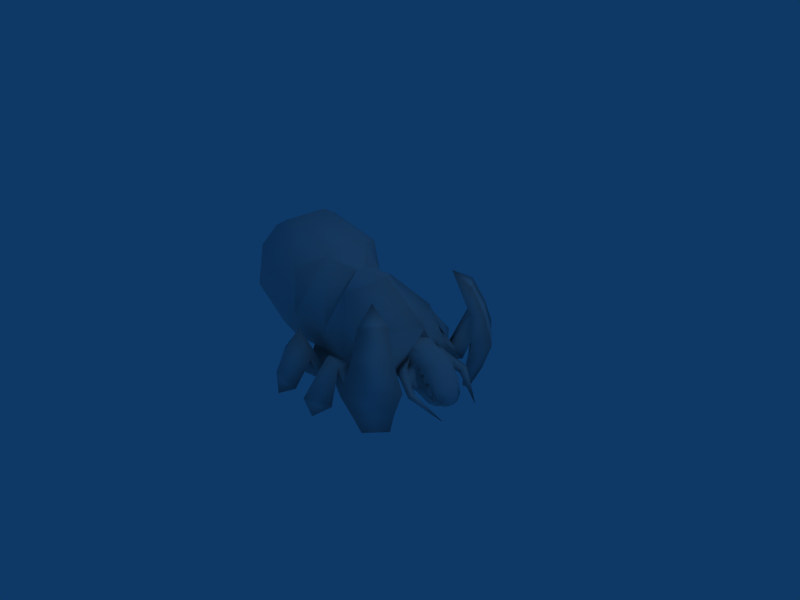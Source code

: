 # Source: granger.blend  (saved by Blender 2.45.0; exported with 4.5.12 LTS)
import bpy
from mathutils import Matrix  # noqa: F401  (used for matrix-valued properties, if any)

bpy.ops.wm.read_factory_settings(use_empty=True)
scene = bpy.context.scene
scene.name = 'Scene'

# ---- collections
col_collection_1 = bpy.data.collections.new('Collection 1'); scene.collection.children.link(col_collection_1)

# ---- materials (node trees are filled in below, after node groups)
mat_no_texture = bpy.data.materials.new('no_texture')
mat_no_texture.alpha_threshold = 0.0
mat_no_texture.roughness = 0.5
mat_no_texture.line_color = (0.0, 0.0, 0.0, 1.0)

# ---- material node trees

# ---- world
world_world = bpy.data.worlds.new('World'); scene.world = world_world
world_world.color = (0.05656, 0.2208, 0.4)
world_world.use_sun_shadow = False
world_world.sun_shadow_jitter_overblur = 0.0
world_world.cycles.sampling_method = 'MANUAL'
world_world.cycles.sample_map_resolution = 256

# ---- cameras
cam_camera = bpy.data.cameras.new('Camera')
cam_camera.passepartout_alpha = 0.2
cam_camera.clip_end = 100.0
cam_camera.lens = 35.0
cam_camera.ortho_scale = 7.314
cam_camera.show_passepartout = False
cam_camera.show_safe_areas = True
cam_camera.dof.focus_distance = 0.0
cam_camera.dof.aperture_fstop = 128.0

# ---- lights
light_spot = bpy.data.lights.new('Spot', 'POINT')
light_spot.transmission_factor = 0.0
light_spot.cutoff_distance = 30.0
light_spot.energy = 100.0
light_spot.shadow_buffer_clip_start = 1.001
light_spot.shadow_soft_size = 1.0
light_spot.shadow_maximum_resolution = 0.006
light_spot.use_absolute_resolution = True
light_spot.cycles.use_multiple_importance_sampling = False

# ---- meshes
me_builder = bpy.data.meshes.new('builder')
me_builder.from_pydata([(0.0, -4.109, -0.4219), (-13.25, -5.812, 6.156), (-20.52, -5.719, 2.578), (15.56, -12.23, -20.83), (16.83, -12.42, -20.83), (13.7, -14.39, -20.83), (13.86, -15.83, -20.83), (12.81, -11.94, 0.5781), (16.83, -12.42, -1.703), (13.86, -15.83, -1.703), (16.55, -12.44, -16.03), (18.95, -13.42, -16.03), (14.72, -18.28, -16.03), (13.88, -15.52, -16.03), (17.42, -12.02, -11.25), (20.81, -13.34, -11.25), (14.62, -20.42, -11.25), (13.5, -16.52, -11.25), (16.55, -12.44, -6.484), (18.95, -13.42, -6.484), (14.72, -18.28, -6.484), (13.88, -15.52, -6.484), (15.69, -11.83, -15.19), (13.05, -12.64, -15.19), (14.02, -11.56, -13.2), (12.22, -12.12, -13.2), (13.2, -9.672, -15.66), (13.38, -9.938, -12.05), (10.33, -10.42, -9.406), (8.266, -11.27, -9.344), (8.328, -11.23, -7.219), (3.453, -9.766, -8.672), (1.625, -8.266, -2.609), (2.844, -9.281, -14.81), (-0.5312, -11.19, -9.156), (6.797, -12.69, -19.03), (6.875, -11.67, -12.77), (4.188, -12.45, -19.62), (4.25, -11.62, -17.19), (6.906, -14.5, -12.41), (5.172, -14.83, -10.55), (5.141, -14.08, -14.77), (3.281, -14.16, -12.22), (7.625, -16.8, -18.47), (4.672, -20.16, -16.61), (4.641, -18.69, -20.83), (1.438, -16.47, -18.28), (-6.078, -9.391, -15.2), (-6.219, -13.08, -7.797), (-9.188, -10.75, -14.23), (-15.2, -13.02, -6.328), (-13.23, -10.72, -12.78), (-1.688, -12.44, -18.94), (-1.594, -11.05, -17.11), (-5.328, -12.84, -18.98), (-5.219, -11.02, -16.45), (-0.1719, -14.75, -13.67), (-3.109, -14.52, -8.906), (-3.594, -14.52, -13.72), (-7.297, -14.84, -13.94), (-1.531, -17.34, -18.94), (-4.469, -18.97, -16.2), (-4.953, -18.61, -20.83), (-7.016, -16.66, -18.06), (-6.625, -12.0, 0.2188), (-12.83, -13.09, -2.172), (-18.25, -10.58, 0.75), (-19.66, -11.14, -7.234), (-18.3, -8.516, -11.77), (-3.766, -7.656, 1.953), (-3.75, 1.422, 1.953), (0.0, -2.125, -0.4062), (-20.69, -4.047, -12.98), (-22.75, -6.016, -6.453), (-13.72, -8.938, 4.453), (9.312, -3.938, -14.02), (13.34, -4.906, -13.33), (14.28, -5.344, -15.06), (15.89, -5.406, -16.81), (18.39, -5.359, -17.89), (18.7, -5.359, -11.06), (20.5, -5.453, -14.25), (14.3, -5.672, -11.78), (20.02, -3.75, -18.42), (19.53, -4.734, -18.22), (18.02, -4.719, -14.81), (16.42, -4.656, -12.95), (15.95, -4.875, -9.719), (21.73, -4.188, -17.41), (21.05, -5.484, -16.69), (19.3, -5.578, -14.47), (20.62, -3.781, -17.67), (20.66, -5.109, -16.61), (15.08, -5.656, -10.78), (19.66, -5.906, -14.36), (17.12, -5.891, -11.86), (20.84, -4.188, -18.02), (19.86, -5.578, -16.86), (17.33, -5.969, -15.44), (16.47, -5.578, -14.12), (15.88, -5.703, -12.12), (16.02, -5.5, -11.72), (19.48, -4.75, -14.7), (19.81, -4.766, -15.53), (19.62, -5.344, -15.36), (19.2, -5.578, -14.94), (18.81, -5.328, -14.5), (18.67, -4.719, -14.33), (19.44, -4.75, -16.34), (19.17, -5.578, -16.11), (18.61, -5.891, -15.5), (18.05, -5.531, -14.89), (17.83, -4.703, -14.66), (18.61, -4.734, -16.67), (18.42, -5.312, -16.5), (18.02, -5.531, -16.06), (17.61, -5.281, -15.66), (17.47, -4.688, -15.45), (17.8, -4.703, -16.31), (18.0, -4.953, -13.08), (18.41, -4.969, -13.53), (18.23, -5.344, -13.47), (17.89, -5.516, -13.3), (17.53, -5.328, -13.09), (17.41, -4.938, -13.0), (18.38, -4.969, -14.14), (18.16, -5.516, -14.05), (17.64, -5.734, -13.8), (17.16, -5.484, -13.55), (17.0, -4.922, -13.41), (17.2, -4.375, -13.5), (17.92, -4.969, -14.55), (17.78, -5.344, -14.47), (17.42, -5.484, -14.31), (17.09, -5.328, -14.14), (16.95, -4.922, -14.05), (17.12, -4.547, -14.11), (17.81, -4.562, -14.47), (17.34, -4.938, -14.5), (16.58, -5.562, -12.88), (16.88, -5.391, -12.58), (16.98, -5.406, -12.88), (16.88, -5.422, -13.19), (16.61, -5.406, -13.3), (16.31, -5.375, -13.16), (16.19, -5.391, -12.84), (16.31, -5.375, -12.55), (16.59, -5.391, -12.44), (17.0, -4.984, -12.42), (17.19, -5.0, -12.88), (17.02, -4.984, -13.3), (16.61, -4.984, -13.45), (16.23, -4.969, -13.27), (16.06, -4.969, -12.83), (16.19, -4.969, -12.39), (16.59, -4.969, -12.22), (17.02, -4.578, -12.84), (16.91, -4.578, -13.14), (16.64, -4.562, -13.25), (15.27, -8.547, -13.5), (16.28, -7.641, -14.59), (15.47, -8.516, -12.88), (16.94, -7.594, -14.25), (16.53, -7.891, -13.34), (15.44, -7.422, -12.52), (14.88, -6.75, -13.12), (13.66, -7.719, -13.39), (14.67, -7.781, -11.98), (15.12, -6.734, -11.83), (14.08, -6.734, -12.02), (14.91, -5.984, -10.34), (18.2, -9.672, -15.05), (17.8, -8.562, -15.56), (18.42, -9.656, -14.44), (18.17, -8.188, -15.09), (18.41, -8.719, -14.47), (23.2, -6.891, -18.42), (11.36, -5.141, -12.91), (11.62, -5.391, -10.53), (12.2, -5.188, -7.562), (11.89, -5.406, -9.203), (10.69, -3.0, -10.55), (15.06, -2.969, -6.375), (6.344, -3.047, 0.01562), (2.938, -3.062, -17.36), (-4.25, -3.094, -18.19), (-10.47, -3.094, -18.03), (-13.25, -0.1875, 6.156), (-15.55, -3.094, -16.66), (-20.52, -0.4688, 2.578), (-18.8, -3.094, -14.88), (15.56, 6.031, -20.83), (16.83, 6.219, -20.83), (13.7, 8.188, -20.83), (13.86, 9.625, -20.83), (12.81, 5.734, 0.5781), (16.83, 6.219, -1.703), (13.86, 9.625, -1.703), (16.55, 6.234, -16.03), (18.95, 7.219, -16.03), (14.72, 12.08, -16.03), (13.88, 9.312, -16.03), (17.42, 5.812, -11.25), (20.81, 7.125, -11.25), (14.62, 14.22, -11.25), (13.5, 10.31, -11.25), (16.55, 6.234, -6.484), (18.95, 7.219, -6.484), (14.72, 12.08, -6.484), (13.88, 9.312, -6.484), (15.69, 5.625, -15.19), (13.05, 6.438, -15.19), (14.02, 5.359, -13.2), (12.22, 5.922, -13.2), (13.2, 3.469, -15.66), (13.38, 3.734, -12.05), (10.33, 4.203, -9.406), (8.266, 5.062, -9.344), (8.203, 5.172, -7.203), (3.344, 3.625, -8.656), (1.547, 2.094, -2.609), (2.75, 3.141, -14.81), (-0.6406, 4.984, -9.141), (6.797, 6.484, -19.03), (6.875, 5.469, -12.77), (4.188, 6.25, -19.62), (4.25, 5.422, -17.19), (6.906, 8.297, -12.41), (5.172, 8.625, -10.55), (5.141, 7.875, -14.77), (3.281, 7.953, -12.22), (7.625, 10.59, -18.47), (4.672, 13.95, -16.61), (4.641, 12.48, -20.83), (1.438, 10.27, -18.28), (-6.078, 3.172, -15.2), (-6.219, 6.875, -7.797), (-9.188, 4.547, -14.23), (-15.2, 6.812, -6.328), (-13.23, 4.5, -12.78), (-1.688, 6.219, -18.94), (-1.594, 4.828, -17.11), (-5.328, 6.641, -18.98), (-5.219, 4.812, -16.45), (-0.1719, 8.531, -13.69), (-3.109, 8.297, -8.906), (-3.594, 8.312, -13.72), (-7.297, 8.641, -13.94), (-1.531, 11.12, -18.94), (-4.469, 12.77, -16.2), (-4.953, 12.41, -20.83), (-7.0, 10.45, -18.06), (-6.625, 5.797, 0.2188), (-12.83, 6.875, -2.172), (-18.25, 4.375, 0.75), (-19.66, 4.938, -7.234), (-18.3, 2.312, -11.77), (-20.69, -2.047, -12.98), (-22.75, -0.0625, -6.453), (-13.72, 2.719, 4.453), (-21.05, -3.094, 2.688), (11.77, -2.984, -13.8), (9.297, -2.078, -14.02), (8.797, -3.016, -14.64), (13.36, -1.016, -13.36), (13.27, -2.953, -13.7), (14.38, -0.5938, -15.09), (14.52, -2.969, -15.09), (15.98, -0.625, -16.84), (15.97, -3.016, -16.81), (18.47, -0.7656, -17.92), (18.19, -3.062, -18.14), (18.8, -0.7031, -11.09), (20.59, -0.7188, -14.28), (14.33, -0.2656, -11.81), (19.95, -3.094, -18.42), (20.03, -2.438, -18.42), (19.59, -1.453, -18.23), (18.08, -1.344, -14.83), (16.47, -1.312, -12.95), (15.97, -1.062, -9.734), (16.38, -2.984, -9.25), (21.77, -2.047, -17.42), (21.12, -0.7344, -16.72), (19.39, -0.5469, -14.5), (20.75, -3.109, -18.05), (20.64, -2.422, -17.67), (20.73, -1.078, -16.64), (15.11, -0.2812, -10.8), (18.47, -3.016, -9.828), (20.5, -3.062, -12.61), (21.03, -3.094, -13.83), (22.02, -3.109, -15.19), (21.86, -3.125, -17.5), (19.77, -0.2344, -14.41), (17.22, -0.1094, -11.88), (20.89, -2.031, -18.03), (19.95, -0.5938, -16.89), (17.44, -0.09375, -15.47), (16.56, -0.4375, -14.14), (15.94, -0.25, -12.14), (16.06, -0.4531, -11.73), (19.55, -1.375, -14.72), (19.88, -1.375, -15.55), (19.72, -0.7969, -15.38), (19.3, -0.5469, -14.97), (18.91, -0.7812, -14.53), (18.73, -1.375, -14.36), (19.5, -1.391, -16.38), (19.27, -0.5469, -16.14), (18.7, -0.2031, -15.53), (18.14, -0.5469, -14.92), (17.89, -1.359, -14.67), (18.67, -1.391, -16.69), (18.5, -0.7969, -16.52), (18.11, -0.5625, -16.09), (17.7, -0.7969, -15.67), (17.53, -1.375, -15.48), (17.86, -1.375, -16.33), (18.06, -1.094, -13.09), (18.47, -1.109, -13.55), (18.31, -0.7188, -13.48), (17.98, -0.5469, -13.33), (17.61, -0.7031, -13.11), (17.47, -1.078, -13.02), (18.45, -1.109, -14.17), (18.23, -0.5469, -14.08), (17.75, -0.3125, -13.83), (17.25, -0.5312, -13.58), (17.06, -1.094, -13.42), (17.25, -1.641, -13.52), (18.0, -1.094, -14.56), (17.86, -0.7188, -14.5), (17.52, -0.5625, -14.34), (17.17, -0.7031, -14.17), (17.02, -1.094, -14.06), (17.17, -1.484, -14.12), (17.86, -1.5, -14.48), (17.42, -1.109, -14.53), (16.66, -0.4219, -12.89), (16.94, -0.5938, -12.59), (17.06, -0.5938, -12.89), (16.95, -0.5938, -13.2), (16.67, -0.5938, -13.31), (16.38, -0.5938, -13.17), (16.25, -0.5781, -12.86), (16.38, -0.5938, -12.56), (16.66, -0.5938, -12.44), (17.06, -1.016, -12.42), (17.25, -1.016, -12.89), (17.08, -1.016, -13.31), (16.67, -1.0, -13.47), (16.28, -1.016, -13.28), (16.11, -1.0, -12.84), (16.23, -1.0, -12.39), (16.62, -1.0, -12.23), (17.06, -1.422, -12.86), (16.95, -1.422, -13.16), (16.69, -1.422, -13.27), (15.47, 2.578, -13.56), (16.45, 1.609, -14.66), (15.67, 2.531, -12.95), (17.09, 1.547, -14.3), (16.7, 1.875, -13.41), (15.59, 1.453, -12.58), (15.02, 0.7969, -13.17), (14.03, 1.734, -12.34), (14.86, 1.844, -12.05), (15.23, 0.7812, -11.86), (14.14, 0.7969, -12.06), (14.92, 0.03125, -10.38), (18.44, 3.562, -15.12), (18.0, 2.469, -15.62), (18.66, 3.547, -14.53), (18.36, 2.078, -15.16), (18.61, 2.625, -14.55), (23.34, 0.5625, -18.47), (11.34, -0.8594, -12.88), (11.11, -3.0, -12.95), (11.58, -0.6094, -10.53), (12.17, -0.8125, -7.562), (12.27, -3.0, -7.25), (11.86, -0.5938, -9.203)], [], [(6, 5, 3), (3, 4, 6), (9, 8, 7), (11, 4, 3), (3, 10, 11), (15, 11, 10), (10, 14, 15), (19, 15, 14), (14, 18, 19), (8, 19, 18), (18, 7, 8), (12, 6, 4), (4, 11, 12), (16, 12, 11), (11, 15, 16), (20, 16, 15), (15, 19, 20), (9, 20, 19), (19, 8, 9), (13, 5, 6), (6, 12, 13), (17, 13, 12), (12, 16, 17), (21, 17, 16), (16, 20, 21), (7, 21, 20), (20, 9, 7), (10, 3, 5), (5, 13, 10), (14, 10, 13), (13, 17, 14), (0, 69, 34), (32, 0, 34), (7, 18, 21), (24, 18, 14), (14, 22, 24), (23, 17, 21), (21, 25, 23), (22, 14, 17), (17, 23, 22), (25, 21, 18), (18, 24, 25), (26, 22, 23), (23, 75, 261), (261, 26, 23), (27, 24, 22), (22, 26, 27), (28, 25, 24), (24, 27, 28), (75, 23, 25), (25, 28, 75), (181, 26, 261), (72, 68, 67), (182, 27, 26), (26, 181, 182), (30, 28, 27), (27, 182, 30), (29, 75, 28), (28, 30, 29), (32, 30, 182), (182, 183, 32), (31, 29, 30), (30, 32, 31), (45, 43, 44), (44, 46, 45), (33, 29, 31), (31, 34, 33), (38, 33, 184), (184, 37, 38), (35, 263, 29), (29, 36, 35), (37, 184, 263), (263, 35, 37), (36, 29, 33), (33, 38, 36), (39, 35, 36), (36, 40, 39), (41, 37, 35), (35, 39, 41), (42, 38, 37), (37, 41, 42), (40, 36, 38), (38, 42, 40), (44, 39, 40), (39, 44, 43), (43, 41, 39), (41, 43, 45), (46, 42, 41), (41, 45, 46), (44, 40, 42), (42, 46, 44), (62, 60, 61), (61, 63, 62), (2, 66, 74), (47, 33, 34), (67, 73, 72), (183, 0, 32), (34, 31, 32), (186, 185, 47), (47, 49, 186), (49, 47, 34), (34, 48, 49), (188, 186, 49), (49, 51, 188), (65, 74, 66), (50, 49, 48), (49, 50, 51), (52, 184, 33), (33, 53, 52), (54, 185, 184), (184, 52, 54), (55, 47, 185), (185, 54, 55), (53, 33, 47), (47, 55, 53), (56, 52, 53), (53, 57, 56), (58, 54, 52), (52, 56, 58), (59, 55, 54), (54, 58, 59), (57, 53, 55), (55, 59, 57), (61, 56, 57), (56, 61, 60), (60, 58, 56), (58, 60, 62), (63, 59, 58), (58, 62, 63), (61, 57, 59), (59, 63, 61), (69, 48, 34), (65, 48, 64), (50, 48, 65), (65, 64, 74), (65, 66, 50), (190, 188, 51), (51, 68, 72), (67, 51, 50), (51, 67, 68), (67, 50, 66), (72, 257, 190), (71, 0, 183), (69, 71, 70), (69, 0, 71), (258, 72, 73), (73, 260, 258), (70, 1, 69), (1, 70, 187), (187, 260, 1), (72, 190, 51), (260, 73, 2), (69, 64, 48), (74, 64, 1), (69, 1, 64), (1, 2, 74), (2, 1, 260), (263, 261, 75), (263, 75, 29), (77, 76, 267), (265, 267, 76), (78, 77, 269), (267, 269, 77), (79, 78, 271), (269, 271, 78), (289, 80, 290), (290, 80, 81), (81, 291, 290), (89, 292, 81), (291, 81, 292), (281, 87, 289), (80, 289, 87), (271, 275, 83), (79, 271, 84), (83, 84, 271), (83, 275, 91), (285, 91, 275), (293, 88, 285), (96, 285, 88), (84, 83, 92), (91, 92, 83), (88, 89, 96), (88, 293, 292), (292, 89, 88), (85, 86, 98), (99, 98, 86), (99, 86, 100), (92, 90, 97), (90, 85, 97), (86, 85, 95), (90, 95, 85), (100, 86, 101), (95, 101, 86), (93, 95, 87), (94, 89, 81), (95, 94, 80), (81, 80, 94), (87, 95, 80), (89, 92, 96), (94, 95, 90), (101, 95, 93), (96, 91, 285), (90, 92, 94), (92, 89, 94), (84, 92, 97), (78, 79, 98), (98, 79, 97), (79, 84, 97), (98, 97, 85), (82, 100, 93), (101, 93, 100), (105, 104, 102), (106, 105, 102), (108, 103, 109), (104, 109, 103), (109, 104, 110), (105, 110, 104), (110, 105, 111), (106, 111, 105), (111, 106, 112), (107, 112, 106), (113, 108, 114), (109, 114, 108), (114, 109, 115), (110, 115, 109), (115, 110, 116), (111, 116, 110), (116, 111, 117), (112, 117, 111), (113, 114, 118), (114, 115, 118), (115, 116, 118), (116, 117, 118), (121, 120, 119), (122, 121, 119), (123, 122, 119), (124, 123, 119), (125, 120, 126), (121, 126, 120), (126, 121, 127), (122, 127, 121), (127, 122, 128), (123, 128, 122), (128, 123, 129), (124, 129, 123), (131, 125, 132), (126, 132, 125), (132, 126, 133), (127, 133, 126), (133, 127, 134), (128, 134, 127), (134, 128, 135), (129, 135, 128), (135, 129, 136), (130, 136, 129), (131, 132, 138), (132, 133, 138), (133, 134, 138), (134, 135, 138), (137, 131, 138), (141, 140, 139), (142, 141, 139), (143, 142, 139), (144, 143, 139), (145, 144, 139), (146, 145, 139), (147, 146, 139), (140, 147, 139), (148, 140, 149), (141, 149, 140), (149, 141, 150), (142, 150, 141), (150, 142, 151), (143, 151, 142), (151, 143, 152), (144, 152, 143), (152, 144, 153), (145, 153, 144), (153, 145, 154), (146, 154, 145), (154, 146, 155), (147, 155, 146), (155, 147, 148), (140, 148, 147), (156, 149, 157), (150, 157, 149), (157, 150, 158), (151, 158, 150), (76, 77, 165), (165, 77, 159), (77, 160, 159), (160, 77, 78), (82, 76, 164), (165, 164, 76), (78, 98, 160), (162, 160, 98), (99, 100, 162), (163, 162, 100), (162, 98, 99), (161, 163, 164), (164, 163, 82), (163, 100, 82), (159, 161, 166), (167, 166, 161), (165, 159, 169), (166, 169, 159), (164, 165, 168), (169, 168, 165), (161, 164, 167), (168, 167, 164), (170, 166, 167), (170, 169, 166), (170, 168, 169), (170, 167, 168), (159, 160, 171), (172, 171, 160), (161, 159, 173), (171, 173, 159), (160, 162, 172), (174, 172, 162), (163, 161, 175), (173, 175, 161), (162, 163, 174), (175, 174, 163), (176, 171, 172), (176, 173, 171), (176, 172, 174), (176, 175, 173), (176, 174, 175), (265, 76, 378), (177, 378, 76), (76, 82, 177), (178, 177, 82), (87, 281, 179), (381, 179, 281), (93, 87, 180), (179, 180, 87), (82, 93, 178), (180, 178, 93), (72, 258, 257), (2, 73, 66), (73, 67, 66), (92, 91, 96), (194, 191, 193), (191, 194, 192), (197, 195, 196), (199, 191, 192), (191, 199, 198), (203, 198, 199), (198, 203, 202), (207, 202, 203), (202, 207, 206), (196, 206, 207), (206, 196, 195), (200, 192, 194), (192, 200, 199), (204, 199, 200), (199, 204, 203), (208, 203, 204), (203, 208, 207), (197, 207, 208), (207, 197, 196), (201, 194, 193), (194, 201, 200), (205, 200, 201), (200, 205, 204), (209, 204, 205), (204, 209, 208), (195, 208, 209), (208, 195, 197), (198, 193, 191), (193, 198, 201), (202, 201, 198), (201, 202, 205), (71, 222, 70), (222, 71, 220), (195, 209, 206), (212, 202, 206), (202, 212, 210), (211, 209, 205), (209, 211, 213), (210, 205, 202), (205, 210, 211), (213, 206, 209), (206, 213, 212), (214, 211, 210), (211, 214, 261), (261, 262, 211), (215, 210, 212), (210, 215, 214), (216, 212, 213), (212, 216, 215), (262, 213, 211), (213, 262, 216), (181, 261, 214), (257, 255, 256), (182, 214, 215), (214, 182, 181), (218, 215, 216), (215, 218, 182), (217, 216, 262), (216, 217, 218), (220, 182, 218), (182, 220, 183), (219, 218, 217), (218, 219, 220), (233, 232, 231), (232, 233, 234), (221, 219, 217), (219, 221, 222), (226, 184, 221), (184, 226, 225), (223, 217, 263), (217, 223, 224), (225, 263, 184), (263, 225, 223), (224, 221, 217), (221, 224, 226), (227, 224, 223), (224, 227, 228), (229, 223, 225), (223, 229, 227), (230, 225, 226), (225, 230, 229), (228, 226, 224), (226, 228, 230), (232, 228, 227), (227, 231, 232), (231, 227, 229), (229, 233, 231), (234, 229, 230), (229, 234, 233), (232, 230, 228), (230, 232, 234), (250, 249, 248), (249, 250, 251), (189, 259, 254), (235, 222, 221), (255, 257, 258), (183, 220, 71), (222, 220, 219), (186, 235, 185), (235, 186, 237), (237, 222, 235), (222, 237, 236), (188, 237, 186), (237, 188, 239), (253, 254, 259), (238, 236, 237), (237, 239, 238), (240, 221, 184), (221, 240, 241), (242, 184, 185), (184, 242, 240), (243, 185, 235), (185, 243, 242), (241, 235, 221), (235, 241, 243), (244, 241, 240), (241, 244, 245), (246, 240, 242), (240, 246, 244), (247, 242, 243), (242, 247, 246), (245, 243, 241), (243, 245, 247), (249, 245, 244), (244, 248, 249), (248, 244, 246), (246, 250, 248), (251, 246, 247), (246, 251, 250), (249, 247, 245), (247, 249, 251), (70, 222, 236), (253, 252, 236), (238, 253, 236), (253, 259, 252), (253, 238, 254), (190, 239, 188), (239, 257, 256), (255, 238, 239), (239, 256, 255), (255, 254, 238), (257, 239, 190), (260, 189, 258), (70, 236, 252), (259, 187, 252), (70, 252, 187), (187, 259, 189), (189, 260, 187), (263, 262, 261), (263, 217, 262), (266, 267, 264), (265, 264, 267), (268, 269, 266), (267, 266, 269), (270, 271, 268), (269, 268, 271), (289, 290, 272), (290, 273, 272), (273, 290, 291), (283, 273, 292), (291, 292, 273), (281, 289, 280), (272, 280, 289), (271, 276, 275), (270, 277, 271), (276, 271, 277), (276, 286, 275), (285, 275, 286), (293, 285, 282), (296, 282, 285), (277, 287, 276), (286, 276, 287), (282, 296, 283), (282, 292, 293), (292, 282, 283), (278, 298, 279), (299, 279, 298), (299, 300, 279), (287, 297, 284), (284, 297, 278), (279, 295, 278), (284, 278, 295), (300, 301, 279), (295, 279, 301), (288, 280, 295), (294, 273, 283), (295, 272, 294), (273, 294, 272), (280, 272, 295), (283, 296, 287), (294, 284, 295), (301, 288, 295), (296, 285, 286), (284, 294, 287), (287, 294, 283), (277, 297, 287), (268, 298, 270), (298, 297, 270), (270, 297, 277), (298, 278, 297), (274, 288, 300), (301, 300, 288), (305, 302, 304), (306, 302, 305), (308, 309, 303), (304, 303, 309), (309, 310, 304), (305, 304, 310), (310, 311, 305), (306, 305, 311), (311, 312, 306), (307, 306, 312), (313, 314, 308), (309, 308, 314), (314, 315, 309), (310, 309, 315), (315, 316, 310), (311, 310, 316), (316, 317, 311), (312, 311, 317), (313, 318, 314), (314, 318, 315), (315, 318, 316), (316, 318, 317), (321, 319, 320), (322, 319, 321), (323, 319, 322), (324, 319, 323), (325, 326, 320), (321, 320, 326), (326, 327, 321), (322, 321, 327), (327, 328, 322), (323, 322, 328), (328, 329, 323), (324, 323, 329), (331, 332, 325), (326, 325, 332), (332, 333, 326), (327, 326, 333), (333, 334, 327), (328, 327, 334), (334, 335, 328), (329, 328, 335), (335, 336, 329), (330, 329, 336), (331, 338, 332), (332, 338, 333), (333, 338, 334), (334, 338, 335), (337, 338, 331), (341, 339, 340), (342, 339, 341), (343, 339, 342), (344, 339, 343), (345, 339, 344), (346, 339, 345), (347, 339, 346), (340, 339, 347), (348, 349, 340), (341, 340, 349), (349, 350, 341), (342, 341, 350), (350, 351, 342), (343, 342, 351), (351, 352, 343), (344, 343, 352), (352, 353, 344), (345, 344, 353), (353, 354, 345), (346, 345, 354), (354, 355, 346), (347, 346, 355), (355, 348, 347), (340, 347, 348), (356, 357, 349), (350, 349, 357), (357, 358, 350), (351, 350, 358), (264, 365, 266), (365, 359, 266), (266, 359, 360), (360, 268, 266), (274, 364, 264), (365, 264, 364), (268, 360, 298), (362, 298, 360), (299, 362, 300), (363, 300, 362), (362, 299, 298), (361, 364, 363), (364, 274, 363), (363, 274, 300), (359, 366, 361), (367, 361, 366), (365, 369, 359), (366, 359, 369), (364, 368, 365), (369, 365, 368), (361, 367, 364), (368, 364, 367), (370, 367, 366), (370, 366, 369), (370, 369, 368), (370, 368, 367), (359, 371, 360), (372, 360, 371), (361, 373, 359), (371, 359, 373), (360, 372, 362), (374, 362, 372), (363, 375, 361), (373, 361, 375), (362, 374, 363), (375, 363, 374), (376, 372, 371), (376, 371, 373), (376, 374, 372), (376, 373, 375), (376, 375, 374), (265, 378, 264), (377, 264, 378), (264, 377, 274), (379, 274, 377), (280, 380, 281), (381, 281, 380), (288, 382, 280), (380, 280, 382), (274, 379, 288), (382, 288, 379), (189, 254, 258), (258, 254, 255), (287, 296, 286)])
me_builder.polygons.foreach_set('use_smooth', [True] * 676)
_uv = me_builder.uv_layers.new(name='UVTex')
_uv.uv.foreach_set('vector', [0.6778, 0.02245, 0.6952, 0.004264, 0.7459, 0.003747, 0.7459, 0.003747, 0.7583, 0.02245, 0.6778, 0.02245, 0.6776, 0.3661, 0.7581, 0.3661, 0.7168, 0.4369, 0.8585, 0.1279, 0.9377, 0.07953, 0.9536, 0.09177, 0.9536, 0.09177, 0.8954, 0.1535, 0.8585, 0.1279, 0.7932, 0.183, 0.8585, 0.1279, 0.8954, 0.1535, 0.8954, 0.1535, 0.8441, 0.2195, 0.7932, 0.183, 0.7697, 0.2703, 0.7932, 0.183, 0.8441, 0.2195, 0.8441, 0.2195, 0.8072, 0.2952, 0.7697, 0.2703, 0.7581, 0.3661, 0.7697, 0.2703, 0.8072, 0.2952, 0.8072, 0.2952, 0.7863, 0.4378, 0.7581, 0.3661, 0.6555, 0.1021, 0.6778, 0.02245, 0.7583, 0.02245, 0.7583, 0.02245, 0.7702, 0.1021, 0.6555, 0.1021, 0.626, 0.183, 0.6555, 0.1021, 0.7702, 0.1021, 0.7702, 0.1021, 0.7932, 0.183, 0.626, 0.183, 0.6555, 0.2703, 0.626, 0.183, 0.7932, 0.183, 0.7932, 0.183, 0.7697, 0.2703, 0.6555, 0.2703, 0.6776, 0.3661, 0.6555, 0.2703, 0.7697, 0.2703, 0.7697, 0.2703, 0.7581, 0.3661, 0.6776, 0.3661, 0.5043, 0.1816, 0.4334, 0.1343, 0.4522, 0.1166, 0.4522, 0.1166, 0.543, 0.1482, 0.5043, 0.1816, 0.5713, 0.2303, 0.5043, 0.1816, 0.543, 0.1482, 0.543, 0.1482, 0.626, 0.183, 0.5713, 0.2303, 0.6146, 0.3022, 0.5713, 0.2303, 0.626, 0.183, 0.626, 0.183, 0.6555, 0.2703, 0.6146, 0.3022, 0.6499, 0.4369, 0.6146, 0.3022, 0.6555, 0.2703, 0.6555, 0.2703, 0.6776, 0.3661, 0.6499, 0.4369, 0.8954, 0.1535, 0.9536, 0.09177, 0.996, 0.112, 0.996, 0.112, 0.9548, 0.1874, 0.8954, 0.1535, 0.8441, 0.2195, 0.8954, 0.1535, 0.9548, 0.1874, 0.9548, 0.1874, 0.9296, 0.2745, 0.8441, 0.2195, 0.4555, 0.4913, 0.3919, 0.5857, 0.2527, 0.5295, 0.2527, 0.5295, 0.3599, 0.4627, 0.4555, 0.4913, 0.7863, 0.4378, 0.8072, 0.2952, 0.874, 0.3239, 0.2692, 0.2361, 0.1704, 0.1912, 0.2171, 0.165, 0.2171, 0.165, 0.2679, 0.1885, 0.2692, 0.2361, 0.8891, 0.4819, 0.8319, 0.4254, 0.7624, 0.465, 0.7624, 0.465, 0.8651, 0.5104, 0.8891, 0.4819, 0.9227, 0.4521, 0.9177, 0.4, 0.8319, 0.4254, 0.8319, 0.4254, 0.8891, 0.4819, 0.9227, 0.4521, 0.248, 0.2676, 0.1246, 0.2373, 0.1704, 0.1912, 0.1704, 0.1912, 0.2692, 0.2361, 0.248, 0.2676, 0.9269, 0.512, 0.9227, 0.4521, 0.8891, 0.4819, 0.8891, 0.4819, 0.9421, 0.6456, 0.9814, 0.6187, 0.9814, 0.6187, 0.9269, 0.512, 0.8891, 0.4819, 0.3233, 0.2523, 0.2692, 0.2361, 0.2679, 0.1885, 0.2679, 0.1885, 0.3133, 0.1867, 0.3233, 0.2523, 0.2825, 0.305, 0.248, 0.2676, 0.2692, 0.2361, 0.2692, 0.2361, 0.3233, 0.2523, 0.2825, 0.305, 0.9421, 0.6456, 0.8891, 0.4819, 0.8651, 0.5104, 0.8651, 0.5104, 0.8608, 0.5594, 0.9421, 0.6456, 0.4389, 0.1575, 0.3133, 0.1867, 0.395, 0.1162, 0.1261, 0.9045, 0.1618, 0.8207, 0.2235, 0.8196, 0.4741, 0.2331, 0.3233, 0.2523, 0.3133, 0.1867, 0.3133, 0.1867, 0.4389, 0.1575, 0.4741, 0.2331, 0.3121, 0.3526, 0.2825, 0.305, 0.3233, 0.2523, 0.3233, 0.2523, 0.4741, 0.2331, 0.3121, 0.3526, 0.8368, 0.5904, 0.9421, 0.6456, 0.8608, 0.5594, 0.2825, 0.305, 0.3121, 0.3526, 0.2537, 0.3505, 0.3599, 0.4627, 0.3121, 0.3526, 0.4741, 0.2331, 0.4741, 0.2331, 0.4741, 0.3758, 0.3599, 0.4627, 0.2743, 0.4472, 0.2537, 0.3505, 0.3121, 0.3526, 0.3121, 0.3526, 0.3599, 0.4627, 0.2743, 0.4472, 0.6081, 0.4469, 0.682, 0.5022, 0.6091, 0.5126, 0.6091, 0.5126, 0.5355, 0.5169, 0.6081, 0.4469, 0.1753, 0.4644, 0.2537, 0.3505, 0.2743, 0.4472, 0.2743, 0.4472, 0.2527, 0.5295, 0.1753, 0.4644, 0.8166, 0.7597, 0.8553, 0.801, 0.9513, 0.763, 0.9513, 0.763, 0.8028, 0.7266, 0.8166, 0.7597, 0.799, 0.6851, 0.9513, 0.6659, 0.8368, 0.5904, 0.8368, 0.5904, 0.8048, 0.6361, 0.799, 0.6851, 0.8028, 0.7266, 0.9513, 0.763, 0.9513, 0.6659, 0.9513, 0.6659, 0.799, 0.6851, 0.8028, 0.7266, 0.1957, 0.3695, 0.2537, 0.3505, 0.1753, 0.4644, 0.1753, 0.4644, 0.152, 0.4124, 0.1957, 0.3695, 0.703, 0.6796, 0.799, 0.6851, 0.757, 0.649, 0.1957, 0.3695, 0.1172, 0.337, 0.1542, 0.3162, 0.7304, 0.7102, 0.8028, 0.7266, 0.799, 0.6851, 0.799, 0.6851, 0.703, 0.6796, 0.7304, 0.7102, 0.6943, 0.7488, 0.7804, 0.7533, 0.8028, 0.7266, 0.8028, 0.7266, 0.7304, 0.7102, 0.6943, 0.7488, 0.1172, 0.337, 0.1957, 0.3695, 0.152, 0.4124, 0.152, 0.4124, 0.09539, 0.3787, 0.1172, 0.337, 0.6091, 0.5126, 0.6519, 0.6159, 0.6112, 0.6424, 0.6519, 0.6159, 0.6091, 0.5126, 0.682, 0.5022, 0.682, 0.5022, 0.7068, 0.602, 0.6519, 0.6159, 0.7068, 0.602, 0.682, 0.5022, 0.7523, 0.4748, 0.7848, 0.553, 0.7242, 0.6481, 0.7068, 0.602, 0.7068, 0.602, 0.7523, 0.4748, 0.7848, 0.553, 0.6091, 0.5126, 0.6112, 0.6424, 0.5717, 0.6211, 0.5717, 0.6211, 0.5355, 0.5169, 0.6091, 0.5126, 0.05865, 0.02236, 0.1331, 0.06962, 0.06789, 0.1101, 0.06789, 0.1101, 0.00702, 0.08628, 0.05865, 0.02236, 0.3739, 0.8877, 0.3451, 0.819, 0.4027, 0.7705, 0.1449, 0.6074, 0.1753, 0.4644, 0.2527, 0.5295, 0.2235, 0.8196, 0.2294, 0.9113, 0.1261, 0.9045, 0.4741, 0.3758, 0.4555, 0.4913, 0.3599, 0.4627, 0.2527, 0.5295, 0.2743, 0.4472, 0.3599, 0.4627, 0.03049, 0.7662, 0.001582, 0.6752, 0.1039, 0.6332, 0.1039, 0.6332, 0.1435, 0.6609, 0.03049, 0.7662, 0.1435, 0.6609, 0.1449, 0.6074, 0.2527, 0.5295, 0.2527, 0.5295, 0.253, 0.6247, 0.1435, 0.6609, 0.05149, 0.8375, 0.03049, 0.7662, 0.1435, 0.6609, 0.1435, 0.6609, 0.1557, 0.7214, 0.05149, 0.8375, 0.3086, 0.731, 0.4027, 0.7705, 0.3451, 0.819, 0.2471, 0.7549, 0.1435, 0.6609, 0.253, 0.6247, 0.1435, 0.6609, 0.2471, 0.7549, 0.1557, 0.7214, 0.8587, 0.8819, 0.9513, 0.763, 0.8553, 0.801, 0.8553, 0.801, 0.8381, 0.8653, 0.8587, 0.8819, 0.8815, 0.9319, 0.9986, 0.8427, 0.9513, 0.763, 0.9513, 0.763, 0.8587, 0.8819, 0.8815, 0.9319, 0.9195, 0.9431, 0.9503, 0.9428, 0.9986, 0.8427, 0.9986, 0.8427, 0.8815, 0.9319, 0.9195, 0.9431, 0.1205, 0.5291, 0.1753, 0.4644, 0.1449, 0.6074, 0.1449, 0.6074, 0.1157, 0.5909, 0.1205, 0.5291, 0.7813, 0.9033, 0.8587, 0.8819, 0.8381, 0.8653, 0.1205, 0.5291, 0.01505, 0.5634, 0.06231, 0.5028, 0.8106, 0.9456, 0.8815, 0.9319, 0.8587, 0.8819, 0.8587, 0.8819, 0.7813, 0.9033, 0.8106, 0.9456, 0.8351, 0.9958, 0.9195, 0.9431, 0.8815, 0.9319, 0.8815, 0.9319, 0.8106, 0.9456, 0.8351, 0.9958, 0.01505, 0.5634, 0.1205, 0.5291, 0.1157, 0.5909, 0.1157, 0.5909, 0.06534, 0.6296, 0.01505, 0.5634, 0.06789, 0.1101, 0.1501, 0.1759, 0.0867, 0.2584, 0.1501, 0.1759, 0.06789, 0.1101, 0.1331, 0.06962, 0.1331, 0.06962, 0.2081, 0.153, 0.1501, 0.1759, 0.2081, 0.153, 0.1331, 0.06962, 0.174, 0.007077, 0.2323, 0.04899, 0.2669, 0.1204, 0.2081, 0.153, 0.2081, 0.153, 0.174, 0.007077, 0.2323, 0.04899, 0.06789, 0.1101, 0.0867, 0.2584, 0.006765, 0.1682, 0.006765, 0.1682, 0.00702, 0.08628, 0.06789, 0.1101, 0.3919, 0.5857, 0.253, 0.6247, 0.2527, 0.5295, 0.3086, 0.731, 0.253, 0.6247, 0.3435, 0.6456, 0.2471, 0.7549, 0.253, 0.6247, 0.3086, 0.731, 0.3086, 0.731, 0.3435, 0.6456, 0.4027, 0.7705, 0.3086, 0.731, 0.3451, 0.819, 0.2471, 0.7549, 0.08902, 0.8865, 0.05149, 0.8375, 0.1557, 0.7214, 0.1557, 0.7214, 0.1618, 0.8207, 0.1261, 0.9045, 0.2235, 0.8196, 0.1557, 0.7214, 0.2471, 0.7549, 0.1557, 0.7214, 0.2235, 0.8196, 0.1618, 0.8207, 0.2235, 0.8196, 0.2471, 0.7549, 0.3451, 0.819, 0.1261, 0.9045, 0.1191, 0.9356, 0.08902, 0.8865, 0.4741, 0.3758, 0.492, 0.4913, 0.4555, 0.4913, 0.3919, 0.5857, 0.492, 0.4913, 0.5455, 0.5857, 0.492, 0.4913, 0.3919, 0.5857, 0.4555, 0.4913, 0.2296, 0.9993, 0.1261, 0.9045, 0.2294, 0.9113, 0.2294, 0.9113, 0.3711, 0.9292, 0.2296, 0.9993, 0.5455, 0.5857, 0.451, 0.7685, 0.3919, 0.5857, 0.451, 0.7685, 0.5455, 0.5857, 0.5434, 0.7687, 0.5434, 0.7687, 0.4058, 0.9039, 0.451, 0.7685, 0.1261, 0.9045, 0.08902, 0.8865, 0.1557, 0.7214, 0.3711, 0.9292, 0.2294, 0.9113, 0.3739, 0.8877, 0.3919, 0.5857, 0.3435, 0.6456, 0.253, 0.6247, 0.4027, 0.7705, 0.3435, 0.6456, 0.451, 0.7685, 0.3919, 0.5857, 0.451, 0.7685, 0.3435, 0.6456, 0.451, 0.7685, 0.3739, 0.8877, 0.4027, 0.7705, 0.3739, 0.8877, 0.451, 0.7685, 0.4058, 0.9039, 0.9513, 0.6659, 0.9814, 0.6187, 0.9421, 0.6456, 0.9513, 0.6659, 0.9421, 0.6456, 0.8368, 0.5904, 0.5983, 0.8139, 0.5569, 0.8423, 0.5904, 0.7817, 0.5491, 0.8069, 0.5904, 0.7817, 0.5569, 0.8423, 0.6393, 0.7956, 0.5983, 0.8139, 0.6377, 0.7623, 0.5904, 0.7817, 0.6377, 0.7623, 0.5983, 0.8139, 0.6915, 0.7956, 0.6393, 0.7956, 0.6934, 0.765, 0.6377, 0.7623, 0.6934, 0.765, 0.6393, 0.7956, 0.6407, 0.9648, 0.6428, 0.9222, 0.6982, 0.9306, 0.6982, 0.9306, 0.6428, 0.9222, 0.7019, 0.881, 0.7019, 0.881, 0.7204, 0.9178, 0.6982, 0.9306, 0.7312, 0.8409, 0.7519, 0.9022, 0.7019, 0.881, 0.7204, 0.9178, 0.7019, 0.881, 0.7519, 0.9022, 0.6051, 0.9583, 0.5888, 0.9259, 0.6407, 0.9648, 0.6428, 0.9222, 0.6407, 0.9648, 0.5888, 0.9259, 0.6934, 0.765, 0.7402, 0.7806, 0.7345, 0.792, 0.6915, 0.7956, 0.6934, 0.765, 0.7164, 0.799, 0.7345, 0.792, 0.7164, 0.799, 0.6934, 0.765, 0.7345, 0.792, 0.7402, 0.7806, 0.7459, 0.8069, 0.7598, 0.7958, 0.7459, 0.8069, 0.7402, 0.7806, 0.7843, 0.851, 0.7632, 0.8435, 0.7896, 0.8227, 0.7656, 0.8165, 0.7896, 0.8227, 0.7632, 0.8435, 0.7164, 0.799, 0.7345, 0.792, 0.7241, 0.8358, 0.7459, 0.8069, 0.7241, 0.8358, 0.7345, 0.792, 0.7632, 0.8435, 0.7312, 0.8409, 0.7656, 0.8165, 0.7632, 0.8435, 0.7843, 0.851, 0.7519, 0.9022, 0.7519, 0.9022, 0.7312, 0.8409, 0.7632, 0.8435, 0.66, 0.8486, 0.6209, 0.8695, 0.6516, 0.829, 0.6247, 0.8447, 0.6516, 0.829, 0.6209, 0.8695, 0.6247, 0.8447, 0.6209, 0.8695, 0.5974, 0.8759, 0.7241, 0.8358, 0.6808, 0.865, 0.7101, 0.8259, 0.6808, 0.865, 0.66, 0.8486, 0.7101, 0.8259, 0.6209, 0.8695, 0.66, 0.8486, 0.6214, 0.8945, 0.6808, 0.865, 0.6214, 0.8945, 0.66, 0.8486, 0.5974, 0.8759, 0.6209, 0.8695, 0.6007, 0.8878, 0.6214, 0.8945, 0.6007, 0.8878, 0.6209, 0.8695, 0.5783, 0.9007, 0.6214, 0.8945, 0.5888, 0.9259, 0.6876, 0.8722, 0.7312, 0.8409, 0.7019, 0.881, 0.6214, 0.8945, 0.6876, 0.8722, 0.6428, 0.9222, 0.7019, 0.881, 0.6428, 0.9222, 0.6876, 0.8722, 0.5888, 0.9259, 0.6214, 0.8945, 0.6428, 0.9222, 0.7312, 0.8409, 0.7241, 0.8358, 0.7656, 0.8165, 0.6876, 0.8722, 0.6214, 0.8945, 0.6808, 0.865, 0.6007, 0.8878, 0.6214, 0.8945, 0.5783, 0.9007, 0.7656, 0.8165, 0.7725, 0.8061, 0.7896, 0.8227, 0.6808, 0.865, 0.7241, 0.8358, 0.6876, 0.8722, 0.7241, 0.8358, 0.7312, 0.8409, 0.6876, 0.8722, 0.7164, 0.799, 0.7241, 0.8358, 0.7101, 0.8259, 0.6393, 0.7956, 0.6915, 0.7956, 0.6516, 0.829, 0.6516, 0.829, 0.6915, 0.7956, 0.7101, 0.8259, 0.6915, 0.7956, 0.7164, 0.799, 0.7101, 0.8259, 0.6516, 0.829, 0.7101, 0.8259, 0.66, 0.8486, 0.5683, 0.8772, 0.5974, 0.8759, 0.5783, 0.9007, 0.6007, 0.8878, 0.5783, 0.9007, 0.5974, 0.8759, 0.3995, 0.07157, 0.4122, 0.0638, 0.4058, 0.08092, 0.3872, 0.07978, 0.3995, 0.07157, 0.4058, 0.08092, 0.4151, 0.03707, 0.4196, 0.06109, 0.4057, 0.04267, 0.4122, 0.0638, 0.4057, 0.04267, 0.4196, 0.06109, 0.4057, 0.04267, 0.4122, 0.0638, 0.3882, 0.05407, 0.3995, 0.07157, 0.3882, 0.05407, 0.4122, 0.0638, 0.3882, 0.05407, 0.3995, 0.07157, 0.3706, 0.06555, 0.3872, 0.07978, 0.3706, 0.06555, 0.3995, 0.07157, 0.3706, 0.06555, 0.3872, 0.07978, 0.3617, 0.07144, 0.3818, 0.08534, 0.3617, 0.07144, 0.3872, 0.07978, 0.3953, 0.02314, 0.4151, 0.03707, 0.3892, 0.02856, 0.4057, 0.04267, 0.3892, 0.02856, 0.4151, 0.03707, 0.3892, 0.02856, 0.4057, 0.04267, 0.3769, 0.03665, 0.3882, 0.05407, 0.3769, 0.03665, 0.4057, 0.04267, 0.3769, 0.03665, 0.3882, 0.05407, 0.3646, 0.04452, 0.3706, 0.06555, 0.3646, 0.04452, 0.3882, 0.05407, 0.3646, 0.04452, 0.3706, 0.06555, 0.3572, 0.04779, 0.3617, 0.07144, 0.3572, 0.04779, 0.3706, 0.06555, 0.3953, 0.02314, 0.3892, 0.02856, 0.3714, 0.02758, 0.3892, 0.02856, 0.3769, 0.03665, 0.3714, 0.02758, 0.3769, 0.03665, 0.3646, 0.04452, 0.3714, 0.02758, 0.3646, 0.04452, 0.3572, 0.04779, 0.3714, 0.02758, 0.3183, 0.1163, 0.3244, 0.1168, 0.3106, 0.1256, 0.3091, 0.118, 0.3183, 0.1163, 0.3106, 0.1256, 0.299, 0.12, 0.3091, 0.118, 0.3106, 0.1256, 0.2941, 0.1225, 0.299, 0.12, 0.3106, 0.1256, 0.3278, 0.1002, 0.3244, 0.1168, 0.3198, 0.1018, 0.3183, 0.1163, 0.3198, 0.1018, 0.3244, 0.1168, 0.3198, 0.1018, 0.3183, 0.1163, 0.3061, 0.1045, 0.3091, 0.118, 0.3061, 0.1045, 0.3183, 0.1163, 0.3061, 0.1045, 0.3091, 0.118, 0.2926, 0.1069, 0.299, 0.12, 0.2926, 0.1069, 0.3091, 0.118, 0.2926, 0.1069, 0.299, 0.12, 0.2849, 0.1086, 0.2941, 0.1225, 0.2849, 0.1086, 0.299, 0.12, 0.3183, 0.08636, 0.3278, 0.1002, 0.3132, 0.08901, 0.3198, 0.1018, 0.3132, 0.08901, 0.3278, 0.1002, 0.3132, 0.08901, 0.3198, 0.1018, 0.3036, 0.09067, 0.3061, 0.1045, 0.3036, 0.09067, 0.3198, 0.1018, 0.3036, 0.09067, 0.3061, 0.1045, 0.2942, 0.09244, 0.2926, 0.1069, 0.2942, 0.09244, 0.3061, 0.1045, 0.2942, 0.09244, 0.2926, 0.1069, 0.2879, 0.09204, 0.2849, 0.1086, 0.2879, 0.09204, 0.2926, 0.1069, 0.2879, 0.09204, 0.2849, 0.1086, 0.2942, 0.09267, 0.2927, 0.1072, 0.2942, 0.09267, 0.2849, 0.1086, 0.3183, 0.08636, 0.3132, 0.08901, 0.3021, 0.08321, 0.3132, 0.08901, 0.3036, 0.09067, 0.3021, 0.08321, 0.3036, 0.09067, 0.2942, 0.09244, 0.3021, 0.08321, 0.2942, 0.09244, 0.2879, 0.09204, 0.3021, 0.08321, 0.3134, 0.08927, 0.3183, 0.08636, 0.3021, 0.08321, 0.3118, 0.03733, 0.3073, 0.04353, 0.3016, 0.03487, 0.3104, 0.02942, 0.3118, 0.03733, 0.3016, 0.03487, 0.3042, 0.0249, 0.3104, 0.02942, 0.3016, 0.03487, 0.296, 0.02625, 0.3042, 0.0249, 0.3016, 0.03487, 0.2915, 0.03316, 0.296, 0.02625, 0.3016, 0.03487, 0.2932, 0.04073, 0.2915, 0.03316, 0.3016, 0.03487, 0.2997, 0.04524, 0.2932, 0.04073, 0.3016, 0.03487, 0.3073, 0.04353, 0.2997, 0.04524, 0.3016, 0.03487, 0.3108, 0.04894, 0.3073, 0.04353, 0.3181, 0.03858, 0.3118, 0.03733, 0.3181, 0.03858, 0.3073, 0.04353, 0.3181, 0.03858, 0.3118, 0.03733, 0.3158, 0.02626, 0.3104, 0.02942, 0.3158, 0.02626, 0.3118, 0.03733, 0.3158, 0.02626, 0.3104, 0.02942, 0.3054, 0.01893, 0.3042, 0.0249, 0.3054, 0.01893, 0.3104, 0.02942, 0.3054, 0.01893, 0.3042, 0.0249, 0.2932, 0.0212, 0.296, 0.02625, 0.2932, 0.0212, 0.3042, 0.0249, 0.2932, 0.0212, 0.296, 0.02625, 0.2862, 0.03196, 0.2915, 0.03316, 0.2862, 0.03196, 0.296, 0.02625, 0.2862, 0.03196, 0.2915, 0.03316, 0.2882, 0.04468, 0.2932, 0.04073, 0.2882, 0.04468, 0.2915, 0.03316, 0.2882, 0.04468, 0.2932, 0.04073, 0.2985, 0.05124, 0.2997, 0.04524, 0.2985, 0.05124, 0.2932, 0.04073, 0.2985, 0.05124, 0.2997, 0.04524, 0.3108, 0.04894, 0.3073, 0.04353, 0.3108, 0.04894, 0.2997, 0.04524, 0.312, 0.03714, 0.3181, 0.03858, 0.3107, 0.02957, 0.3158, 0.02626, 0.3107, 0.02957, 0.3181, 0.03858, 0.3107, 0.02957, 0.3158, 0.02626, 0.3041, 0.02505, 0.3054, 0.01893, 0.3041, 0.02505, 0.3158, 0.02626, 0.5241, 0.4406, 0.5028, 0.3923, 0.5523, 0.4053, 0.5523, 0.4053, 0.5028, 0.3923, 0.563, 0.378, 0.5028, 0.3923, 0.5343, 0.3523, 0.563, 0.378, 0.5343, 0.3523, 0.5028, 0.3923, 0.4828, 0.351, 0.5597, 0.4494, 0.5241, 0.4406, 0.56, 0.4102, 0.5523, 0.4053, 0.56, 0.4102, 0.5241, 0.4406, 0.4828, 0.351, 0.5071, 0.328, 0.5343, 0.3523, 0.6417, 0.682, 0.6591, 0.6722, 0.6727, 0.7109, 0.6423, 0.7219, 0.5969, 0.7239, 0.6417, 0.682, 0.6179, 0.6806, 0.6417, 0.682, 0.5969, 0.7239, 0.6417, 0.682, 0.6727, 0.7109, 0.6423, 0.7219, 0.5747, 0.377, 0.5893, 0.3506, 0.5971, 0.3774, 0.5902, 0.688, 0.6179, 0.6806, 0.5625, 0.7199, 0.6179, 0.6806, 0.5969, 0.7239, 0.5625, 0.7199, 0.563, 0.378, 0.5747, 0.377, 0.5788, 0.4083, 0.5873, 0.395, 0.5788, 0.4083, 0.5747, 0.377, 0.5523, 0.4053, 0.563, 0.378, 0.5732, 0.4208, 0.5788, 0.4083, 0.5732, 0.4208, 0.563, 0.378, 0.5971, 0.3774, 0.6157, 0.3701, 0.6089, 0.3879, 0.591, 0.4175, 0.6082, 0.4283, 0.5875, 0.4426, 0.5747, 0.377, 0.5971, 0.3774, 0.5873, 0.395, 0.6089, 0.3879, 0.5873, 0.395, 0.5971, 0.3774, 0.6248, 0.4011, 0.5788, 0.4083, 0.5873, 0.395, 0.6248, 0.4011, 0.591, 0.4175, 0.5788, 0.4083, 0.6248, 0.4011, 0.6082, 0.4283, 0.591, 0.4175, 0.6248, 0.4011, 0.5873, 0.395, 0.6089, 0.3879, 0.563, 0.378, 0.5343, 0.3523, 0.5483, 0.3142, 0.5292, 0.3195, 0.5483, 0.3142, 0.5343, 0.3523, 0.5747, 0.377, 0.563, 0.378, 0.5606, 0.3132, 0.5483, 0.3142, 0.5606, 0.3132, 0.563, 0.378, 0.5343, 0.3523, 0.5196, 0.3383, 0.5292, 0.3195, 0.511, 0.3173, 0.5292, 0.3195, 0.5196, 0.3383, 0.5893, 0.3506, 0.5747, 0.377, 0.5744, 0.3065, 0.5606, 0.3132, 0.5744, 0.3065, 0.5747, 0.377, 0.6011, 0.3197, 0.5893, 0.3506, 0.5834, 0.2968, 0.5744, 0.3065, 0.5834, 0.2968, 0.5893, 0.3506, 0.5089, 0.203, 0.5483, 0.3142, 0.5292, 0.3195, 0.5089, 0.203, 0.5606, 0.3132, 0.5483, 0.3142, 0.5089, 0.203, 0.5292, 0.3195, 0.511, 0.3173, 0.5089, 0.203, 0.5744, 0.3065, 0.5606, 0.3132, 0.5089, 0.203, 0.5834, 0.2968, 0.5744, 0.3065, 0.5491, 0.8069, 0.5569, 0.8423, 0.5019, 0.8234, 0.5126, 0.8551, 0.5019, 0.8234, 0.5569, 0.8423, 0.5569, 0.8423, 0.5683, 0.8772, 0.5126, 0.8551, 0.5146, 0.9025, 0.5126, 0.8551, 0.5683, 0.8772, 0.5888, 0.9259, 0.6051, 0.9583, 0.5234, 0.9622, 0.5396, 0.9963, 0.5234, 0.9622, 0.6051, 0.9583, 0.5783, 0.9007, 0.5888, 0.9259, 0.5187, 0.9294, 0.5234, 0.9622, 0.5187, 0.9294, 0.5888, 0.9259, 0.5683, 0.8772, 0.5783, 0.9007, 0.5146, 0.9025, 0.5187, 0.9294, 0.5146, 0.9025, 0.5783, 0.9007, 0.1261, 0.9045, 0.2296, 0.9993, 0.1191, 0.9356, 0.3739, 0.8877, 0.2294, 0.9113, 0.3451, 0.819, 0.2294, 0.9113, 0.2235, 0.8196, 0.3451, 0.819, 0.7241, 0.8358, 0.7725, 0.8061, 0.7656, 0.8165, 0.6778, 0.02245, 0.7459, 0.003747, 0.6952, 0.004264, 0.7459, 0.003747, 0.6778, 0.02245, 0.7583, 0.02245, 0.6776, 0.3661, 0.7168, 0.4369, 0.7581, 0.3661, 0.8585, 0.1279, 0.9536, 0.09177, 0.9377, 0.07953, 0.9536, 0.09177, 0.8585, 0.1279, 0.8954, 0.1535, 0.7932, 0.183, 0.8954, 0.1535, 0.8585, 0.1279, 0.8954, 0.1535, 0.7932, 0.183, 0.8441, 0.2195, 0.7697, 0.2703, 0.8441, 0.2195, 0.7932, 0.183, 0.8441, 0.2195, 0.7697, 0.2703, 0.8072, 0.2952, 0.7581, 0.3661, 0.8072, 0.2952, 0.7697, 0.2703, 0.8072, 0.2952, 0.7581, 0.3661, 0.7863, 0.4378, 0.6555, 0.1021, 0.7583, 0.02245, 0.6778, 0.02245, 0.7583, 0.02245, 0.6555, 0.1021, 0.7702, 0.1021, 0.626, 0.183, 0.7702, 0.1021, 0.6555, 0.1021, 0.7702, 0.1021, 0.626, 0.183, 0.7932, 0.183, 0.6555, 0.2703, 0.7932, 0.183, 0.626, 0.183, 0.7932, 0.183, 0.6555, 0.2703, 0.7697, 0.2703, 0.6776, 0.3661, 0.7697, 0.2703, 0.6555, 0.2703, 0.7697, 0.2703, 0.6776, 0.3661, 0.7581, 0.3661, 0.5043, 0.1816, 0.4522, 0.1166, 0.4334, 0.1343, 0.4522, 0.1166, 0.5043, 0.1816, 0.543, 0.1482, 0.5713, 0.2303, 0.543, 0.1482, 0.5043, 0.1816, 0.543, 0.1482, 0.5713, 0.2303, 0.626, 0.183, 0.6146, 0.3022, 0.626, 0.183, 0.5713, 0.2303, 0.626, 0.183, 0.6146, 0.3022, 0.6555, 0.2703, 0.6499, 0.4369, 0.6555, 0.2703, 0.6146, 0.3022, 0.6555, 0.2703, 0.6499, 0.4369, 0.6776, 0.3661, 0.8954, 0.1535, 0.996, 0.112, 0.9536, 0.09177, 0.996, 0.112, 0.8954, 0.1535, 0.9548, 0.1874, 0.8441, 0.2195, 0.9548, 0.1874, 0.8954, 0.1535, 0.9548, 0.1874, 0.8441, 0.2195, 0.9296, 0.2745, 0.4555, 0.4913, 0.2527, 0.5295, 0.3919, 0.5857, 0.2527, 0.5295, 0.4555, 0.4913, 0.3599, 0.4627, 0.7863, 0.4378, 0.874, 0.3239, 0.8072, 0.2952, 0.2692, 0.2361, 0.2171, 0.165, 0.1704, 0.1912, 0.2171, 0.165, 0.2692, 0.2361, 0.2679, 0.1885, 0.8891, 0.4819, 0.7624, 0.465, 0.8319, 0.4254, 0.7624, 0.465, 0.8891, 0.4819, 0.8651, 0.5104, 0.9227, 0.4521, 0.8319, 0.4254, 0.9177, 0.4, 0.8319, 0.4254, 0.9227, 0.4521, 0.8891, 0.4819, 0.248, 0.2676, 0.1704, 0.1912, 0.1246, 0.2373, 0.1704, 0.1912, 0.248, 0.2676, 0.2692, 0.2361, 0.9269, 0.512, 0.8891, 0.4819, 0.9227, 0.4521, 0.8891, 0.4819, 0.9269, 0.512, 0.9814, 0.6187, 0.9814, 0.6187, 0.9421, 0.6456, 0.8891, 0.4819, 0.3233, 0.2523, 0.2679, 0.1885, 0.2692, 0.2361, 0.2679, 0.1885, 0.3233, 0.2523, 0.3133, 0.1867, 0.2825, 0.305, 0.2692, 0.2361, 0.248, 0.2676, 0.2692, 0.2361, 0.2825, 0.305, 0.3233, 0.2523, 0.9421, 0.6456, 0.8651, 0.5104, 0.8891, 0.4819, 0.8651, 0.5104, 0.9421, 0.6456, 0.8608, 0.5594, 0.4389, 0.1575, 0.395, 0.1162, 0.3133, 0.1867, 0.1261, 0.9045, 0.2235, 0.8196, 0.1618, 0.8207, 0.4741, 0.2331, 0.3133, 0.1867, 0.3233, 0.2523, 0.3133, 0.1867, 0.4741, 0.2331, 0.4389, 0.1575, 0.3121, 0.3526, 0.3233, 0.2523, 0.2825, 0.305, 0.3233, 0.2523, 0.3121, 0.3526, 0.4741, 0.2331, 0.8368, 0.5904, 0.8608, 0.5594, 0.9421, 0.6456, 0.2825, 0.305, 0.2537, 0.3505, 0.3121, 0.3526, 0.3599, 0.4627, 0.4741, 0.2331, 0.3121, 0.3526, 0.4741, 0.2331, 0.3599, 0.4627, 0.4741, 0.3758, 0.2743, 0.4472, 0.3121, 0.3526, 0.2537, 0.3505, 0.3121, 0.3526, 0.2743, 0.4472, 0.3599, 0.4627, 0.6081, 0.4469, 0.6091, 0.5126, 0.682, 0.5022, 0.6091, 0.5126, 0.6081, 0.4469, 0.5355, 0.5169, 0.1753, 0.4644, 0.2743, 0.4472, 0.2537, 0.3505, 0.2743, 0.4472, 0.1753, 0.4644, 0.2527, 0.5295, 0.8166, 0.7597, 0.9513, 0.763, 0.8553, 0.801, 0.9513, 0.763, 0.8166, 0.7597, 0.8028, 0.7266, 0.799, 0.6851, 0.8368, 0.5904, 0.9513, 0.6659, 0.8368, 0.5904, 0.799, 0.6851, 0.8048, 0.6361, 0.8028, 0.7266, 0.9513, 0.6659, 0.9513, 0.763, 0.9513, 0.6659, 0.8028, 0.7266, 0.799, 0.6851, 0.1957, 0.3695, 0.1753, 0.4644, 0.2537, 0.3505, 0.1753, 0.4644, 0.1957, 0.3695, 0.152, 0.4124, 0.703, 0.6796, 0.757, 0.649, 0.799, 0.6851, 0.1957, 0.3695, 0.1542, 0.3162, 0.1172, 0.337, 0.7304, 0.7102, 0.799, 0.6851, 0.8028, 0.7266, 0.799, 0.6851, 0.7304, 0.7102, 0.703, 0.6796, 0.6943, 0.7488, 0.8028, 0.7266, 0.7804, 0.7533, 0.8028, 0.7266, 0.6943, 0.7488, 0.7304, 0.7102, 0.1172, 0.337, 0.152, 0.4124, 0.1957, 0.3695, 0.152, 0.4124, 0.1172, 0.337, 0.09539, 0.3787, 0.6091, 0.5126, 0.6112, 0.6424, 0.6519, 0.6159, 0.6519, 0.6159, 0.682, 0.5022, 0.6091, 0.5126, 0.682, 0.5022, 0.6519, 0.6159, 0.7068, 0.602, 0.7068, 0.602, 0.7523, 0.4748, 0.682, 0.5022, 0.7848, 0.553, 0.7068, 0.602, 0.7242, 0.6481, 0.7068, 0.602, 0.7848, 0.553, 0.7523, 0.4748, 0.6091, 0.5126, 0.5717, 0.6211, 0.6112, 0.6424, 0.5717, 0.6211, 0.6091, 0.5126, 0.5355, 0.5169, 0.05865, 0.02236, 0.06789, 0.1101, 0.1331, 0.06962, 0.06789, 0.1101, 0.05865, 0.02236, 0.00702, 0.08628, 0.3739, 0.8877, 0.4027, 0.7705, 0.3451, 0.819, 0.1449, 0.6074, 0.2527, 0.5295, 0.1753, 0.4644, 0.2235, 0.8196, 0.1261, 0.9045, 0.2294, 0.9113, 0.4741, 0.3758, 0.3599, 0.4627, 0.4555, 0.4913, 0.2527, 0.5295, 0.3599, 0.4627, 0.2743, 0.4472, 0.03049, 0.7662, 0.1039, 0.6332, 0.001582, 0.6752, 0.1039, 0.6332, 0.03049, 0.7662, 0.1435, 0.6609, 0.1435, 0.6609, 0.2527, 0.5295, 0.1449, 0.6074, 0.2527, 0.5295, 0.1435, 0.6609, 0.253, 0.6247, 0.05149, 0.8375, 0.1435, 0.6609, 0.03049, 0.7662, 0.1435, 0.6609, 0.05149, 0.8375, 0.1557, 0.7214, 0.3086, 0.731, 0.3451, 0.819, 0.4027, 0.7705, 0.2471, 0.7549, 0.253, 0.6247, 0.1435, 0.6609, 0.1435, 0.6609, 0.1557, 0.7214, 0.2471, 0.7549, 0.8587, 0.8819, 0.8553, 0.801, 0.9513, 0.763, 0.8553, 0.801, 0.8587, 0.8819, 0.8381, 0.8653, 0.8815, 0.9319, 0.9513, 0.763, 0.9986, 0.8427, 0.9513, 0.763, 0.8815, 0.9319, 0.8587, 0.8819, 0.9195, 0.9431, 0.9986, 0.8427, 0.9503, 0.9428, 0.9986, 0.8427, 0.9195, 0.9431, 0.8815, 0.9319, 0.1205, 0.5291, 0.1449, 0.6074, 0.1753, 0.4644, 0.1449, 0.6074, 0.1205, 0.5291, 0.1157, 0.5909, 0.7813, 0.9033, 0.8381, 0.8653, 0.8587, 0.8819, 0.1205, 0.5291, 0.06231, 0.5028, 0.01505, 0.5634, 0.8106, 0.9456, 0.8587, 0.8819, 0.8815, 0.9319, 0.8587, 0.8819, 0.8106, 0.9456, 0.7813, 0.9033, 0.8351, 0.9958, 0.8815, 0.9319, 0.9195, 0.9431, 0.8815, 0.9319, 0.8351, 0.9958, 0.8106, 0.9456, 0.01505, 0.5634, 0.1157, 0.5909, 0.1205, 0.5291, 0.1157, 0.5909, 0.01505, 0.5634, 0.06534, 0.6296, 0.06789, 0.1101, 0.0867, 0.2584, 0.1501, 0.1759, 0.1501, 0.1759, 0.1331, 0.06962, 0.06789, 0.1101, 0.1331, 0.06962, 0.1501, 0.1759, 0.2081, 0.153, 0.2081, 0.153, 0.174, 0.007077, 0.1331, 0.06962, 0.2323, 0.04899, 0.2081, 0.153, 0.2669, 0.1204, 0.2081, 0.153, 0.2323, 0.04899, 0.174, 0.007077, 0.06789, 0.1101, 0.006765, 0.1682, 0.0867, 0.2584, 0.006765, 0.1682, 0.06789, 0.1101, 0.00702, 0.08628, 0.3919, 0.5857, 0.2527, 0.5295, 0.253, 0.6247, 0.3086, 0.731, 0.3435, 0.6456, 0.253, 0.6247, 0.2471, 0.7549, 0.3086, 0.731, 0.253, 0.6247, 0.3086, 0.731, 0.4027, 0.7705, 0.3435, 0.6456, 0.3086, 0.731, 0.2471, 0.7549, 0.3451, 0.819, 0.08902, 0.8865, 0.1557, 0.7214, 0.05149, 0.8375, 0.1557, 0.7214, 0.1261, 0.9045, 0.1618, 0.8207, 0.2235, 0.8196, 0.2471, 0.7549, 0.1557, 0.7214, 0.1557, 0.7214, 0.1618, 0.8207, 0.2235, 0.8196, 0.2235, 0.8196, 0.3451, 0.819, 0.2471, 0.7549, 0.1261, 0.9045, 0.1557, 0.7214, 0.08902, 0.8865, 0.3711, 0.9292, 0.3739, 0.8877, 0.2294, 0.9113, 0.3919, 0.5857, 0.253, 0.6247, 0.3435, 0.6456, 0.4027, 0.7705, 0.451, 0.7685, 0.3435, 0.6456, 0.3919, 0.5857, 0.3435, 0.6456, 0.451, 0.7685, 0.451, 0.7685, 0.4027, 0.7705, 0.3739, 0.8877, 0.3739, 0.8877, 0.4058, 0.9039, 0.451, 0.7685, 0.9513, 0.6659, 0.9421, 0.6456, 0.9814, 0.6187, 0.9513, 0.6659, 0.8368, 0.5904, 0.9421, 0.6456, 0.5983, 0.8139, 0.5904, 0.7817, 0.5569, 0.8423, 0.5491, 0.8069, 0.5569, 0.8423, 0.5904, 0.7817, 0.6393, 0.7956, 0.6377, 0.7623, 0.5983, 0.8139, 0.5904, 0.7817, 0.5983, 0.8139, 0.6377, 0.7623, 0.6915, 0.7956, 0.6934, 0.765, 0.6393, 0.7956, 0.6377, 0.7623, 0.6393, 0.7956, 0.6934, 0.765, 0.6407, 0.9648, 0.6982, 0.9306, 0.6428, 0.9222, 0.6982, 0.9306, 0.7019, 0.881, 0.6428, 0.9222, 0.7019, 0.881, 0.6982, 0.9306, 0.7204, 0.9178, 0.7312, 0.8409, 0.7019, 0.881, 0.7519, 0.9022, 0.7204, 0.9178, 0.7519, 0.9022, 0.7019, 0.881, 0.6051, 0.9583, 0.6407, 0.9648, 0.5888, 0.9259, 0.6428, 0.9222, 0.5888, 0.9259, 0.6407, 0.9648, 0.6934, 0.765, 0.7345, 0.792, 0.7402, 0.7806, 0.6915, 0.7956, 0.7164, 0.799, 0.6934, 0.765, 0.7345, 0.792, 0.6934, 0.765, 0.7164, 0.799, 0.7345, 0.792, 0.7459, 0.8069, 0.7402, 0.7806, 0.7598, 0.7958, 0.7402, 0.7806, 0.7459, 0.8069, 0.7843, 0.851, 0.7896, 0.8227, 0.7632, 0.8435, 0.7656, 0.8165, 0.7632, 0.8435, 0.7896, 0.8227, 0.7164, 0.799, 0.7241, 0.8358, 0.7345, 0.792, 0.7459, 0.8069, 0.7345, 0.792, 0.7241, 0.8358, 0.7632, 0.8435, 0.7656, 0.8165, 0.7312, 0.8409, 0.7632, 0.8435, 0.7519, 0.9022, 0.7843, 0.851, 0.7519, 0.9022, 0.7632, 0.8435, 0.7312, 0.8409, 0.66, 0.8486, 0.6516, 0.829, 0.6209, 0.8695, 0.6247, 0.8447, 0.6209, 0.8695, 0.6516, 0.829, 0.6247, 0.8447, 0.5974, 0.8759, 0.6209, 0.8695, 0.7241, 0.8358, 0.7101, 0.8259, 0.6808, 0.865, 0.6808, 0.865, 0.7101, 0.8259, 0.66, 0.8486, 0.6209, 0.8695, 0.6214, 0.8945, 0.66, 0.8486, 0.6808, 0.865, 0.66, 0.8486, 0.6214, 0.8945, 0.5974, 0.8759, 0.6007, 0.8878, 0.6209, 0.8695, 0.6214, 0.8945, 0.6209, 0.8695, 0.6007, 0.8878, 0.5783, 0.9007, 0.5888, 0.9259, 0.6214, 0.8945, 0.6876, 0.8722, 0.7019, 0.881, 0.7312, 0.8409, 0.6214, 0.8945, 0.6428, 0.9222, 0.6876, 0.8722, 0.7019, 0.881, 0.6876, 0.8722, 0.6428, 0.9222, 0.5888, 0.9259, 0.6428, 0.9222, 0.6214, 0.8945, 0.7312, 0.8409, 0.7656, 0.8165, 0.7241, 0.8358, 0.6876, 0.8722, 0.6808, 0.865, 0.6214, 0.8945, 0.6007, 0.8878, 0.5783, 0.9007, 0.6214, 0.8945, 0.7656, 0.8165, 0.7896, 0.8227, 0.7725, 0.8061, 0.6808, 0.865, 0.6876, 0.8722, 0.7241, 0.8358, 0.7241, 0.8358, 0.6876, 0.8722, 0.7312, 0.8409, 0.7164, 0.799, 0.7101, 0.8259, 0.7241, 0.8358, 0.6393, 0.7956, 0.6516, 0.829, 0.6915, 0.7956, 0.6516, 0.829, 0.7101, 0.8259, 0.6915, 0.7956, 0.6915, 0.7956, 0.7101, 0.8259, 0.7164, 0.799, 0.6516, 0.829, 0.66, 0.8486, 0.7101, 0.8259, 0.5683, 0.8772, 0.5783, 0.9007, 0.5974, 0.8759, 0.6007, 0.8878, 0.5974, 0.8759, 0.5783, 0.9007, 0.3995, 0.07157, 0.4058, 0.08092, 0.4122, 0.0638, 0.3872, 0.07978, 0.4058, 0.08092, 0.3995, 0.07157, 0.4151, 0.03707, 0.4057, 0.04267, 0.4196, 0.06109, 0.4122, 0.0638, 0.4196, 0.06109, 0.4057, 0.04267, 0.4057, 0.04267, 0.3882, 0.05407, 0.4122, 0.0638, 0.3995, 0.07157, 0.4122, 0.0638, 0.3882, 0.05407, 0.3882, 0.05407, 0.3706, 0.06555, 0.3995, 0.07157, 0.3872, 0.07978, 0.3995, 0.07157, 0.3706, 0.06555, 0.3706, 0.06555, 0.3617, 0.07144, 0.3872, 0.07978, 0.3818, 0.08534, 0.3872, 0.07978, 0.3617, 0.07144, 0.3953, 0.02314, 0.3892, 0.02856, 0.4151, 0.03707, 0.4057, 0.04267, 0.4151, 0.03707, 0.3892, 0.02856, 0.3892, 0.02856, 0.3769, 0.03665, 0.4057, 0.04267, 0.3882, 0.05407, 0.4057, 0.04267, 0.3769, 0.03665, 0.3769, 0.03665, 0.3646, 0.04452, 0.3882, 0.05407, 0.3706, 0.06555, 0.3882, 0.05407, 0.3646, 0.04452, 0.3646, 0.04452, 0.3572, 0.04779, 0.3706, 0.06555, 0.3617, 0.07144, 0.3706, 0.06555, 0.3572, 0.04779, 0.3953, 0.02314, 0.3714, 0.02758, 0.3892, 0.02856, 0.3892, 0.02856, 0.3714, 0.02758, 0.3769, 0.03665, 0.3769, 0.03665, 0.3714, 0.02758, 0.3646, 0.04452, 0.3646, 0.04452, 0.3714, 0.02758, 0.3572, 0.04779, 0.3183, 0.1163, 0.3106, 0.1256, 0.3244, 0.1168, 0.3091, 0.118, 0.3106, 0.1256, 0.3183, 0.1163, 0.299, 0.12, 0.3106, 0.1256, 0.3091, 0.118, 0.2941, 0.1225, 0.3106, 0.1256, 0.299, 0.12, 0.3278, 0.1002, 0.3198, 0.1018, 0.3244, 0.1168, 0.3183, 0.1163, 0.3244, 0.1168, 0.3198, 0.1018, 0.3198, 0.1018, 0.3061, 0.1045, 0.3183, 0.1163, 0.3091, 0.118, 0.3183, 0.1163, 0.3061, 0.1045, 0.3061, 0.1045, 0.2926, 0.1069, 0.3091, 0.118, 0.299, 0.12, 0.3091, 0.118, 0.2926, 0.1069, 0.2926, 0.1069, 0.2849, 0.1086, 0.299, 0.12, 0.2941, 0.1225, 0.299, 0.12, 0.2849, 0.1086, 0.3183, 0.08636, 0.3132, 0.08901, 0.3278, 0.1002, 0.3198, 0.1018, 0.3278, 0.1002, 0.3132, 0.08901, 0.3132, 0.08901, 0.3036, 0.09067, 0.3198, 0.1018, 0.3061, 0.1045, 0.3198, 0.1018, 0.3036, 0.09067, 0.3036, 0.09067, 0.2942, 0.09244, 0.3061, 0.1045, 0.2926, 0.1069, 0.3061, 0.1045, 0.2942, 0.09244, 0.2942, 0.09244, 0.2879, 0.09204, 0.2926, 0.1069, 0.2849, 0.1086, 0.2926, 0.1069, 0.2879, 0.09204, 0.2879, 0.09204, 0.2942, 0.09267, 0.2849, 0.1086, 0.2927, 0.1072, 0.2849, 0.1086, 0.2942, 0.09267, 0.3183, 0.08636, 0.3021, 0.08321, 0.3132, 0.08901, 0.3132, 0.08901, 0.3021, 0.08321, 0.3036, 0.09067, 0.3036, 0.09067, 0.3021, 0.08321, 0.2942, 0.09244, 0.2942, 0.09244, 0.3021, 0.08321, 0.2879, 0.09204, 0.3134, 0.08927, 0.3021, 0.08321, 0.3183, 0.08636, 0.3118, 0.03733, 0.3016, 0.03487, 0.3073, 0.04353, 0.3104, 0.02942, 0.3016, 0.03487, 0.3118, 0.03733, 0.3042, 0.0249, 0.3016, 0.03487, 0.3104, 0.02942, 0.296, 0.02625, 0.3016, 0.03487, 0.3042, 0.0249, 0.2915, 0.03316, 0.3016, 0.03487, 0.296, 0.02625, 0.2932, 0.04073, 0.3016, 0.03487, 0.2915, 0.03316, 0.2997, 0.04524, 0.3016, 0.03487, 0.2932, 0.04073, 0.3073, 0.04353, 0.3016, 0.03487, 0.2997, 0.04524, 0.3108, 0.04894, 0.3181, 0.03858, 0.3073, 0.04353, 0.3118, 0.03733, 0.3073, 0.04353, 0.3181, 0.03858, 0.3181, 0.03858, 0.3158, 0.02626, 0.3118, 0.03733, 0.3104, 0.02942, 0.3118, 0.03733, 0.3158, 0.02626, 0.3158, 0.02626, 0.3054, 0.01893, 0.3104, 0.02942, 0.3042, 0.0249, 0.3104, 0.02942, 0.3054, 0.01893, 0.3054, 0.01893, 0.2932, 0.0212, 0.3042, 0.0249, 0.296, 0.02625, 0.3042, 0.0249, 0.2932, 0.0212, 0.2932, 0.0212, 0.2862, 0.03196, 0.296, 0.02625, 0.2915, 0.03316, 0.296, 0.02625, 0.2862, 0.03196, 0.2862, 0.03196, 0.2882, 0.04468, 0.2915, 0.03316, 0.2932, 0.04073, 0.2915, 0.03316, 0.2882, 0.04468, 0.2882, 0.04468, 0.2985, 0.05124, 0.2932, 0.04073, 0.2997, 0.04524, 0.2932, 0.04073, 0.2985, 0.05124, 0.2985, 0.05124, 0.3108, 0.04894, 0.2997, 0.04524, 0.3073, 0.04353, 0.2997, 0.04524, 0.3108, 0.04894, 0.312, 0.03714, 0.3107, 0.02957, 0.3181, 0.03858, 0.3158, 0.02626, 0.3181, 0.03858, 0.3107, 0.02957, 0.3107, 0.02957, 0.3041, 0.02505, 0.3158, 0.02626, 0.3054, 0.01893, 0.3158, 0.02626, 0.3041, 0.02505, 0.5241, 0.4406, 0.5523, 0.4053, 0.5028, 0.3923, 0.5523, 0.4053, 0.563, 0.378, 0.5028, 0.3923, 0.5028, 0.3923, 0.563, 0.378, 0.5343, 0.3523, 0.5343, 0.3523, 0.4828, 0.351, 0.5028, 0.3923, 0.5597, 0.4494, 0.56, 0.4102, 0.5241, 0.4406, 0.5523, 0.4053, 0.5241, 0.4406, 0.56, 0.4102, 0.4828, 0.351, 0.5343, 0.3523, 0.5071, 0.328, 0.6417, 0.682, 0.6727, 0.7109, 0.6591, 0.6722, 0.6423, 0.7219, 0.6417, 0.682, 0.5969, 0.7239, 0.6179, 0.6806, 0.5969, 0.7239, 0.6417, 0.682, 0.6417, 0.682, 0.6423, 0.7219, 0.6727, 0.7109, 0.5747, 0.377, 0.5971, 0.3774, 0.5893, 0.3506, 0.5902, 0.688, 0.5625, 0.7199, 0.6179, 0.6806, 0.6179, 0.6806, 0.5625, 0.7199, 0.5969, 0.7239, 0.563, 0.378, 0.5788, 0.4083, 0.5747, 0.377, 0.5873, 0.395, 0.5747, 0.377, 0.5788, 0.4083, 0.5523, 0.4053, 0.5732, 0.4208, 0.563, 0.378, 0.5788, 0.4083, 0.563, 0.378, 0.5732, 0.4208, 0.5971, 0.3774, 0.6089, 0.3879, 0.6157, 0.3701, 0.591, 0.4175, 0.5875, 0.4426, 0.6082, 0.4283, 0.5747, 0.377, 0.5873, 0.395, 0.5971, 0.3774, 0.6089, 0.3879, 0.5971, 0.3774, 0.5873, 0.395, 0.6248, 0.4011, 0.5873, 0.395, 0.5788, 0.4083, 0.6248, 0.4011, 0.5788, 0.4083, 0.591, 0.4175, 0.6248, 0.4011, 0.591, 0.4175, 0.6082, 0.4283, 0.6248, 0.4011, 0.6089, 0.3879, 0.5873, 0.395, 0.563, 0.378, 0.5483, 0.3142, 0.5343, 0.3523, 0.5292, 0.3195, 0.5343, 0.3523, 0.5483, 0.3142, 0.5747, 0.377, 0.5606, 0.3132, 0.563, 0.378, 0.5483, 0.3142, 0.563, 0.378, 0.5606, 0.3132, 0.5343, 0.3523, 0.5292, 0.3195, 0.5196, 0.3383, 0.511, 0.3173, 0.5196, 0.3383, 0.5292, 0.3195, 0.5893, 0.3506, 0.5744, 0.3065, 0.5747, 0.377, 0.5606, 0.3132, 0.5747, 0.377, 0.5744, 0.3065, 0.6011, 0.3197, 0.5834, 0.2968, 0.5893, 0.3506, 0.5744, 0.3065, 0.5893, 0.3506, 0.5834, 0.2968, 0.5089, 0.203, 0.5292, 0.3195, 0.5483, 0.3142, 0.5089, 0.203, 0.5483, 0.3142, 0.5606, 0.3132, 0.5089, 0.203, 0.511, 0.3173, 0.5292, 0.3195, 0.5089, 0.203, 0.5606, 0.3132, 0.5744, 0.3065, 0.5089, 0.203, 0.5744, 0.3065, 0.5834, 0.2968, 0.5491, 0.8069, 0.5019, 0.8234, 0.5569, 0.8423, 0.5126, 0.8551, 0.5569, 0.8423, 0.5019, 0.8234, 0.5569, 0.8423, 0.5126, 0.8551, 0.5683, 0.8772, 0.5146, 0.9025, 0.5683, 0.8772, 0.5126, 0.8551, 0.5888, 0.9259, 0.5234, 0.9622, 0.6051, 0.9583, 0.5396, 0.9963, 0.6051, 0.9583, 0.5234, 0.9622, 0.5783, 0.9007, 0.5187, 0.9294, 0.5888, 0.9259, 0.5234, 0.9622, 0.5888, 0.9259, 0.5187, 0.9294, 0.5683, 0.8772, 0.5146, 0.9025, 0.5783, 0.9007, 0.5187, 0.9294, 0.5783, 0.9007, 0.5146, 0.9025, 0.3739, 0.8877, 0.3451, 0.819, 0.2294, 0.9113, 0.2294, 0.9113, 0.3451, 0.819, 0.2235, 0.8196, 0.7241, 0.8358, 0.7656, 0.8165, 0.7725, 0.8061])
me_builder.materials.append(mat_no_texture)
me_builder.use_remesh_preserve_volume = False
me_builder.use_remesh_preserve_attributes = False
me_builder.use_mirror_vertex_groups = False
me_builder.update()

# ---- objects
ob_builder = bpy.data.objects.new('builder', me_builder)
ob_lamp = bpy.data.objects.new('Lamp', light_spot)
ob_camera = bpy.data.objects.new('Camera', cam_camera)

# ---- transforms, parenting, visibility, modifiers, constraints
ob_builder.location = (0.0, 0.0, 1.026)
ob_builder.scale = (0.08073, 0.08073, 0.08073)
ob_builder.lock_rotations_4d = False
ob_builder.empty_display_type = 'ARROWS'
ob_builder.color = (0.0, 0.0, 0.0, 1.0)
ob_builder.lineart.crease_threshold = 0.0
ob_lamp.location = (4.076, 1.005, 5.904)
ob_lamp.rotation_euler = (0.6503, 0.05522, 1.866)
ob_lamp.lock_rotations_4d = False
ob_lamp.empty_display_type = 'ARROWS'
ob_lamp.color = (0.0, 0.0, 0.0, 0.0)
ob_lamp.lineart.crease_threshold = 0.0
ob_camera.location = (7.481, -6.508, 5.344)
ob_camera.rotation_euler = (1.109, 0.01082, 0.8149)
ob_camera.lock_rotations_4d = False
ob_camera.empty_display_type = 'ARROWS'
ob_camera.color = (0.0, 0.0, 0.0, 0.0)
ob_camera.display_type = 'WIRE'
ob_camera.lineart.crease_threshold = 0.0

# ---- collection membership
col_collection_1.objects.link(ob_builder)
col_collection_1.objects.link(ob_lamp)
col_collection_1.objects.link(ob_camera)

# ---- scene / render settings (as saved in the file)
scene.camera = ob_camera
scene.frame_start = 1; scene.frame_end = 250; scene.frame_set(81)
scene.render.engine = 'BLENDER_EEVEE_NEXT'
scene.render.image_settings.file_format = 'JPEG'
scene.render.image_settings.color_mode = 'RGB'
scene.render.image_settings.compression = 90
scene.render.resolution_x = 800
scene.render.resolution_y = 600
scene.render.pixel_aspect_x = 100.0
scene.render.pixel_aspect_y = 100.0
scene.render.fps = 25
scene.render.dither_intensity = 0.0
scene.render.use_compositing = False
scene.render.use_sequencer = False
scene.render.bake_margin = 2
scene.render.bake_bias = 0.0
scene.render.use_stamp_time = False
scene.render.use_stamp_date = False
scene.render.use_stamp_frame = False
scene.render.use_stamp_camera = False
scene.render.use_stamp_scene = False
scene.render.use_stamp_filename = False
scene.render.use_stamp_render_time = False
scene.render.stamp_font_size = 0
scene.cycles.use_denoising = False
scene.cycles.samples = 10
scene.cycles.sampling_pattern = 'TABULATED_SOBOL'
scene.cycles.light_sampling_threshold = 0.0
scene.cycles.use_adaptive_sampling = False
scene.cycles.use_light_tree = False
scene.cycles.blur_glossy = 0.0
scene.cycles.volume_bounces = 1
scene.cycles.pixel_filter_type = 'GAUSSIAN'
scene.cycles.sample_clamp_indirect = 0.0
scene.view_settings.view_transform = 'Raw'
bpy.context.view_layer.update()
